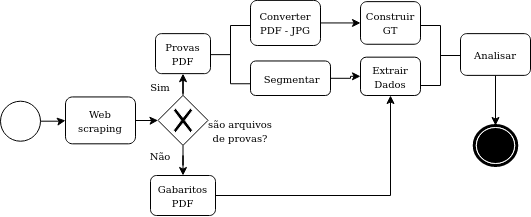

The diagram above was exported from draw.io. Its source (the exported page's mxGraphModel, read from the mxfile embedded in the PNG):
<mxGraphModel dx="1059" dy="476" grid="1" gridSize="10" guides="1" tooltips="1" connect="1" arrows="1" fold="1" page="1" pageScale="1" pageWidth="850" pageHeight="1100" background="#ffffff" math="0" shadow="0">
  <root>
    <mxCell id="0" />
    <mxCell id="1" parent="0" />
    <mxCell id="cXr0Qi3T3f3E2A_w6uCg-22" value="" style="edgeStyle=orthogonalEdgeStyle;rounded=0;orthogonalLoop=1;jettySize=auto;html=1;" parent="1" source="7a84cebc1def654-2" target="cXr0Qi3T3f3E2A_w6uCg-6" edge="1">
      <mxGeometry relative="1" as="geometry" />
    </mxCell>
    <mxCell id="7a84cebc1def654-2" value="&lt;font style=&quot;font-size: 10px&quot;&gt;Web scraping&lt;/font&gt;" style="shape=ext;rounded=1;html=1;whiteSpace=wrap;" parent="1" vertex="1">
      <mxGeometry x="425" y="271.45" width="70" height="46.87" as="geometry" />
    </mxCell>
    <mxCell id="Fgitr2a7-qHLeCe79rCa-1" value="&lt;font style=&quot;font-size: 10px&quot;&gt;Extrair Dados&lt;br&gt;&lt;/font&gt;" style="html=1;whiteSpace=wrap;rounded=1;" parent="1" vertex="1">
      <mxGeometry x="720" y="231.67" width="60" height="38.33" as="geometry" />
    </mxCell>
    <mxCell id="Fgitr2a7-qHLeCe79rCa-3" value="&lt;font style=&quot;font-size: 10px&quot;&gt;Construir GT &lt;/font&gt;" style="html=1;whiteSpace=wrap;rounded=1;" parent="1" vertex="1">
      <mxGeometry x="720" y="176.13" width="60" height="42.62" as="geometry" />
    </mxCell>
    <mxCell id="FLT9-0TSi0Ow05OkeXrF-3" value="" style="edgeStyle=orthogonalEdgeStyle;rounded=0;orthogonalLoop=1;jettySize=auto;html=1;entryX=0;entryY=0.5;entryDx=0;entryDy=0;" parent="1" source="Fgitr2a7-qHLeCe79rCa-4" target="Fgitr2a7-qHLeCe79rCa-1" edge="1">
      <mxGeometry relative="1" as="geometry">
        <mxPoint x="710" y="253" as="targetPoint" />
      </mxGeometry>
    </mxCell>
    <mxCell id="Fgitr2a7-qHLeCe79rCa-4" value="&lt;div&gt;&lt;font style=&quot;font-size: 10px&quot;&gt;&amp;nbsp;Segmentar&lt;/font&gt;&lt;/div&gt;" style="shape=ext;rounded=1;html=1;whiteSpace=wrap;" parent="1" vertex="1">
      <mxGeometry x="610" y="235.48" width="80" height="34.52" as="geometry" />
    </mxCell>
    <mxCell id="bdHoq3Cz1sNRqR6PdJnZ-1" value="" style="html=1;shape=mxgraph.flowchart.annotation_2;align=left;labelPosition=right;" parent="1" vertex="1">
      <mxGeometry x="570" y="200" width="40" height="58.25" as="geometry" />
    </mxCell>
    <mxCell id="cXr0Qi3T3f3E2A_w6uCg-12" value="" style="edgeStyle=orthogonalEdgeStyle;rounded=0;orthogonalLoop=1;jettySize=auto;html=1;" parent="1" source="bdHoq3Cz1sNRqR6PdJnZ-13" target="cXr0Qi3T3f3E2A_w6uCg-1" edge="1">
      <mxGeometry relative="1" as="geometry">
        <Array as="points">
          <mxPoint x="865" y="325" />
        </Array>
      </mxGeometry>
    </mxCell>
    <mxCell id="bdHoq3Cz1sNRqR6PdJnZ-13" value="&lt;font style=&quot;font-size: 10px&quot;&gt;Analisar&lt;font style=&quot;font-size: 10px&quot;&gt;&lt;br&gt;&lt;/font&gt;&lt;/font&gt;" style="html=1;whiteSpace=wrap;rounded=1;dropTarget=0;" parent="1" vertex="1">
      <mxGeometry x="820" y="208.13" width="70" height="41.75" as="geometry" />
    </mxCell>
    <mxCell id="7NWtfA_Cr4bseGPXyZxA-1" style="edgeStyle=orthogonalEdgeStyle;rounded=0;orthogonalLoop=1;jettySize=auto;html=1;exitX=1;exitY=0.5;exitDx=0;exitDy=0;entryX=0;entryY=0.5;entryDx=0;entryDy=0;" edge="1" parent="1" source="K05T42UemgDVTu5iZzgJ-1" target="Fgitr2a7-qHLeCe79rCa-3">
      <mxGeometry relative="1" as="geometry" />
    </mxCell>
    <mxCell id="K05T42UemgDVTu5iZzgJ-1" value="&lt;font style=&quot;font-size: 10px&quot;&gt;Converter PDF - JPG&lt;/font&gt;" style="html=1;whiteSpace=wrap;rounded=1;" parent="1" vertex="1">
      <mxGeometry x="610" y="174.88" width="70" height="45.12" as="geometry" />
    </mxCell>
    <mxCell id="cXr0Qi3T3f3E2A_w6uCg-1" value="" style="shape=mxgraph.bpmn.shape;html=1;verticalLabelPosition=bottom;labelBackgroundColor=#ffffff;verticalAlign=top;align=center;perimeter=ellipsePerimeter;outlineConnect=0;outline=end;symbol=terminate;" parent="1" vertex="1">
      <mxGeometry x="833.75" y="300" width="42.5" height="40" as="geometry" />
    </mxCell>
    <mxCell id="cXr0Qi3T3f3E2A_w6uCg-2" value="&lt;font style=&quot;font-size: 10px&quot;&gt;Provas PDF&lt;/font&gt;" style="shape=ext;rounded=1;html=1;whiteSpace=wrap;" parent="1" vertex="1">
      <mxGeometry x="515" y="208.13" width="55" height="40" as="geometry" />
    </mxCell>
    <mxCell id="cXr0Qi3T3f3E2A_w6uCg-16" value="" style="edgeStyle=orthogonalEdgeStyle;rounded=0;orthogonalLoop=1;jettySize=auto;html=1;entryX=0.5;entryY=1;entryDx=0;entryDy=0;" parent="1" source="cXr0Qi3T3f3E2A_w6uCg-3" target="Fgitr2a7-qHLeCe79rCa-1" edge="1">
      <mxGeometry relative="1" as="geometry">
        <mxPoint x="750" y="280" as="targetPoint" />
      </mxGeometry>
    </mxCell>
    <mxCell id="cXr0Qi3T3f3E2A_w6uCg-3" value="&lt;font style=&quot;font-size: 10px&quot;&gt;Gabaritos PDF&lt;/font&gt;" style="shape=ext;rounded=1;html=1;whiteSpace=wrap;" parent="1" vertex="1">
      <mxGeometry x="510" y="350" width="65" height="40" as="geometry" />
    </mxCell>
    <mxCell id="cXr0Qi3T3f3E2A_w6uCg-9" value="" style="edgeStyle=orthogonalEdgeStyle;rounded=0;orthogonalLoop=1;jettySize=auto;html=1;" parent="1" source="cXr0Qi3T3f3E2A_w6uCg-6" target="cXr0Qi3T3f3E2A_w6uCg-2" edge="1">
      <mxGeometry relative="1" as="geometry" />
    </mxCell>
    <mxCell id="cXr0Qi3T3f3E2A_w6uCg-10" value="" style="edgeStyle=orthogonalEdgeStyle;rounded=0;orthogonalLoop=1;jettySize=auto;html=1;" parent="1" source="cXr0Qi3T3f3E2A_w6uCg-6" target="cXr0Qi3T3f3E2A_w6uCg-3" edge="1">
      <mxGeometry relative="1" as="geometry" />
    </mxCell>
    <mxCell id="cXr0Qi3T3f3E2A_w6uCg-6" value="" style="shape=mxgraph.bpmn.shape;html=1;verticalLabelPosition=bottom;labelBackgroundColor=#ffffff;verticalAlign=top;align=center;perimeter=rhombusPerimeter;background=gateway;outlineConnect=0;outline=none;symbol=exclusiveGw;" parent="1" vertex="1">
      <mxGeometry x="517.5" y="269.88" width="50" height="50" as="geometry" />
    </mxCell>
    <mxCell id="cXr0Qi3T3f3E2A_w6uCg-23" value="&lt;font style=&quot;font-size: 10px&quot;&gt;são arquivos de provas?&lt;/font&gt;" style="text;html=1;strokeColor=none;fillColor=none;align=center;verticalAlign=middle;whiteSpace=wrap;rounded=0;" parent="1" vertex="1">
      <mxGeometry x="560" y="300" width="80" height="10" as="geometry" />
    </mxCell>
    <mxCell id="cXr0Qi3T3f3E2A_w6uCg-25" value="&lt;font style=&quot;font-size: 10px&quot;&gt;Sim&lt;/font&gt;" style="text;html=1;strokeColor=none;fillColor=none;align=center;verticalAlign=middle;whiteSpace=wrap;rounded=0;" parent="1" vertex="1">
      <mxGeometry x="500" y="251.45" width="40" height="20" as="geometry" />
    </mxCell>
    <mxCell id="cXr0Qi3T3f3E2A_w6uCg-27" value="&lt;div&gt;&lt;font style=&quot;font-size: 10px&quot;&gt;Não&lt;/font&gt;&lt;/div&gt;" style="text;html=1;strokeColor=none;fillColor=none;align=center;verticalAlign=middle;whiteSpace=wrap;rounded=0;" parent="1" vertex="1">
      <mxGeometry x="500" y="320" width="40" height="20" as="geometry" />
    </mxCell>
    <mxCell id="cXr0Qi3T3f3E2A_w6uCg-31" value="" style="html=1;shape=mxgraph.flowchart.annotation_2;align=left;labelPosition=right;direction=west;" parent="1" vertex="1">
      <mxGeometry x="780" y="200" width="40" height="60" as="geometry" />
    </mxCell>
    <mxCell id="cXr0Qi3T3f3E2A_w6uCg-34" style="edgeStyle=orthogonalEdgeStyle;rounded=0;orthogonalLoop=1;jettySize=auto;html=1;exitX=0.5;exitY=1;exitDx=0;exitDy=0;" parent="1" source="cXr0Qi3T3f3E2A_w6uCg-23" target="cXr0Qi3T3f3E2A_w6uCg-23" edge="1">
      <mxGeometry relative="1" as="geometry" />
    </mxCell>
    <mxCell id="cXr0Qi3T3f3E2A_w6uCg-42" value="" style="edgeStyle=orthogonalEdgeStyle;rounded=0;orthogonalLoop=1;jettySize=auto;html=1;" parent="1" source="cXr0Qi3T3f3E2A_w6uCg-38" target="7a84cebc1def654-2" edge="1">
      <mxGeometry relative="1" as="geometry" />
    </mxCell>
    <mxCell id="cXr0Qi3T3f3E2A_w6uCg-38" value="" style="ellipse;whiteSpace=wrap;html=1;aspect=fixed;" parent="1" vertex="1">
      <mxGeometry x="360" y="275.71" width="40" height="40" as="geometry" />
    </mxCell>
  </root>
</mxGraphModel>